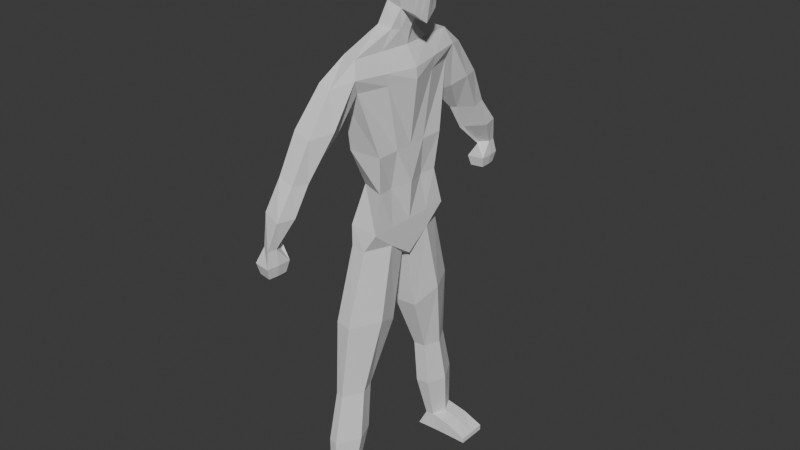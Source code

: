 # Source: body.blend  (saved by Blender 4.0.36; exported with 4.5.12 LTS)
import bpy
from mathutils import Matrix  # noqa: F401  (used for matrix-valued properties, if any)

bpy.ops.wm.read_factory_settings(use_empty=True)
scene = bpy.context.scene
scene.name = 'Scene'

# ---- collections
col_collection = bpy.data.collections.new('Collection'); scene.collection.children.link(col_collection)

# ---- world
world_world = bpy.data.worlds.new('World'); scene.world = world_world
world_world.use_nodes = True; world_world.node_tree.nodes.clear()
_N = world_world.node_tree.nodes; _L = world_world.node_tree.links
n0 = _N.new('ShaderNodeOutputWorld'); n0.name = 'World Output'; n0.location = (300, 300)
n1 = _N.new('ShaderNodeBackground'); n1.name = 'Background'; n1.location = (10, 300)
n1.inputs[0].default_value = (0.05088, 0.05088, 0.05088, 1.0)
_L.new(n1.outputs[0], n0.inputs[0])
n0.is_active_output = True
world_world.color = (0.05088, 0.05088, 0.05088)
world_world.use_sun_shadow = False
world_world.sun_shadow_jitter_overblur = 0.0

# ---- meshes
me_cube_002 = bpy.data.meshes.new('Cube.002')
me_cube_002.from_pydata([(-0.4678, 0.3397, 14.55), (-0.4678, 0.4205, 15.89), (0.4678, 0.4205, 14.36), (0.4678, 0.4205, 15.89), (-0.5262, 0.0001639, 14.47), (-0.5262, 0.0001639, 15.97), (-0.5262, 0.473, 15.22), (1.976e-05, 0.3626, 14.42), (1.976e-05, 0.473, 15.97), (0.5263, 0.473, 15.21), (0.5263, 0.0001639, 14.05), (0.5263, 0.0001639, 15.97), (1.976e-05, 0.0001639, 16.22), (0.1421, 0.0001639, 14.13), (0.7017, 0.0001639, 15.18), (0.002498, 0.5756, 15.23), (-0.7017, 0.0001639, 15.22), (-0.2913, 1.786, 13.39), (-0.7808, 1.64, 13.39), (-1.026, 0.0001639, 13.39), (-0.1051, 0.0001639, 13.39), (-0.6073, 0.5424, 13.95), (-0.7883, 0.0001639, 13.92), (-0.008277, 0.0001639, 13.8), (-0.1606, 0.5777, 13.9), (-0.32, 1.526, 7.916), (-0.8394, 1.421, 7.916), (-1.135, 0.0001639, 7.916), (-0.002199, 0.0001639, 7.916), (-1.024, 1.64, 13.1), (-1.362, 0.0001639, 13.1), (0.2106, 0.0001639, 12.83), (-0.133, 1.973, 12.92), (-0.8113, 1.64, 12.15), (0.2361, 0.0001639, 12.52), (-1.434, 0.0001639, 12.79), (-0.236, 1.786, 12.52), (-0.9766, 1.272, 10.64), (0.01578, 0.0001639, 10.65), (-1.076, 0.0001639, 10.64), (0.01578, 1.249, 10.65), (-0.9766, 1.272, 8.444), (-0.007869, 0.0001639, 8.444), (-1.076, 0.0001639, 8.444), (-0.007869, 1.419, 8.444), (-0.4098, 2.591, 12.79), (-0.7998, 2.535, 12.89), (-0.7088, 2.988, 10.65), (-0.3886, 3.462, 10.61), (-1.073, 3.363, 10.65), (-0.8608, 2.869, 10.65), (-0.503, 3.928, 10.65), (-0.9999, 3.85, 10.76), (-0.8455, 4.191, 9.141), (-0.5771, 4.484, 9.141), (-0.9532, 4.414, 9.141), (-0.741, 4.12, 9.141), (-0.6144, 4.75, 9.141), (-0.9149, 4.573, 9.141), (-0.514, 4.113, 8.704), (-0.514, 4.498, 8.704), (-1.008, 4.405, 8.704), (-1.008, 4.02, 8.704), (-0.563, 4.847, 8.704), (-1.057, 4.754, 8.704), (-0.5771, 4.191, 8.383), (-0.5771, 4.484, 8.383), (-0.9532, 4.414, 8.383), (-0.9532, 4.12, 8.383), (-0.6144, 4.75, 8.383), (-0.9905, 4.679, 8.383), (-0.497, 0.2103, 15.93), (0.497, 0.2103, 14.2), (-0.497, 0.1699, 14.51), (0.497, 0.2103, 15.93), (1.976e-05, 0.2366, 16.09), (0.07107, 0.1814, 14.27), (0.614, 0.2366, 15.19), (-0.614, 0.2366, 15.22), (-0.9032, 0.8199, 13.39), (-0.1982, 0.8931, 13.39), (-0.08444, 0.289, 13.85), (-0.6978, 0.2713, 13.93), (-1.099, 0.7104, 7.916), (-0.002199, 0.7632, 7.916), (0.03877, 0.9866, 12.88), (-1.193, 0.8199, 13.1), (0.01279, 0.8931, 12.52), (-1.123, 0.8199, 12.47), (0.01578, 0.5394, 10.65), (-1.027, 0.6362, 10.64), (-0.007869, 0.7094, 8.444), (-1.027, 0.6362, 8.444), (-0.811, 0.05986, 7.381), (-1.135, 0.0001639, 7.381), (-0.1836, 0.1126, 7.381), (-0.002199, 0.0001639, 7.381), (-0.5423, 2.323, 3.495), (-0.8088, 2.242, 3.495), (-1.06, 1.701, 3.495), (-0.7719, 1.206, 3.495), (-0.2245, 1.741, 3.495), (-0.4059, 1.246, 3.495), (-0.5294, 2.71, 0.5928), (-0.7469, 2.642, 0.5928), (-0.9938, 2.186, 0.5928), (-0.7056, 1.768, 0.5928), (-0.2893, 2.22, 0.5928), (-0.4707, 1.802, 0.5928), (-0.2893, 2.71, 0.04169), (-0.9707, 2.642, 0.04169), (-0.9938, 2.186, 0.04169), (-0.9938, 1.768, 0.04169), (-0.2893, 2.22, 0.04169), (-0.2893, 1.802, 0.04169), (0.7492, 2.71, 0.2134), (0.7492, 2.22, 0.2134), (0.7492, 1.802, 0.2134), (0.7492, 2.71, 0.04169), (0.7492, 2.22, 0.04169), (0.7492, 1.802, 0.04169), (0.2299, 1.802, 0.04169), (0.1392, 1.802, 0.4682), (0.1099, 2.71, 0.4682), (0.2299, 2.71, 0.04169), (0.2299, 2.22, 0.04169), (0.2299, 2.22, 0.4682), (-0.9352, 0.0001639, 9.54), (-0.06606, 1.139, 9.546), (-0.8603, 0.8313, 9.54), (0.05929, 0.0001639, 9.546), (-0.8977, 0.6362, 9.54), (-0.1249, 0.6244, 9.546), (-0.1494, 1.98, 2.044), (-0.5089, 2.671, 2.044), (-1.142, 1.933, 2.044), (-0.7704, 1.344, 2.044), (-0.3832, 1.392, 2.044), (-0.8208, 2.575, 2.044), (0.05027, 1.252, 5.736), (-0.3769, 2.155, 5.736), (-0.9049, 2.03, 5.736), (-0.8611, 0.419, 5.377), (-0.1935, 0.4814, 5.377), (-1.248, 1.189, 5.736), (-0.1718, 2.717, 11.78), (-0.4108, 3.379, 11.72), (-0.9525, 3.297, 11.85), (-0.8746, 2.152, 11.33), (-0.4303, 2.313, 11.56), (-1.134, 2.453, 11.91), (-1.12, 3.876, 9.89), (-0.8164, 3.313, 9.89), (-0.7824, 3.448, 9.89), (-0.3609, 3.998, 9.865), (-1.041, 4.339, 9.971), (-0.4696, 4.521, 9.89), (-0.4678, -0.3394, 14.55), (-0.4678, -0.4201, 15.89), (0.4678, -0.4201, 14.36), (0.4678, -0.4201, 15.89), (-0.5262, -0.4727, 15.22), (1.976e-05, -0.3622, 14.42), (1.976e-05, -0.4727, 15.97), (0.5263, -0.4727, 15.21), (0.002498, -0.5753, 15.23), (-0.2913, -1.786, 13.39), (-0.7808, -1.639, 13.39), (-0.6073, -0.5421, 13.95), (-0.1606, -0.5774, 13.9), (-0.32, -1.526, 7.916), (-0.8394, -1.42, 7.916), (-1.024, -1.639, 13.1), (-0.133, -1.973, 12.92), (-0.8113, -1.639, 12.15), (-0.236, -1.786, 12.52), (-0.9766, -1.272, 10.64), (0.01578, -1.248, 10.65), (-0.9766, -1.272, 8.444), (-0.007869, -1.418, 8.444), (-0.4098, -2.59, 12.79), (-0.7998, -2.534, 12.89), (-0.7088, -2.988, 10.65), (-0.3886, -3.462, 10.61), (-1.073, -3.362, 10.65), (-0.8608, -2.869, 10.65), (-0.503, -3.927, 10.65), (-0.9999, -3.849, 10.76), (-0.8455, -4.191, 9.141), (-0.5771, -4.484, 9.141), (-0.9532, -4.413, 9.141), (-0.741, -4.12, 9.141), (-0.6144, -4.749, 9.141), (-0.9149, -4.572, 9.141), (-0.514, -4.112, 8.704), (-0.514, -4.498, 8.704), (-1.008, -4.405, 8.704), (-1.008, -4.02, 8.704), (-0.563, -4.847, 8.704), (-1.057, -4.754, 8.704), (-0.5771, -4.191, 8.383), (-0.5771, -4.484, 8.383), (-0.9532, -4.413, 8.383), (-0.9532, -4.12, 8.383), (-0.6144, -4.749, 8.383), (-0.9905, -4.679, 8.383), (-0.497, -0.21, 15.93), (0.497, -0.21, 14.2), (-0.497, -0.1696, 14.51), (0.497, -0.21, 15.93), (1.976e-05, -0.2363, 16.09), (0.07107, -0.181, 14.27), (0.614, -0.2363, 15.19), (-0.614, -0.2363, 15.22), (-0.9032, -0.8195, 13.39), (-0.1982, -0.8928, 13.39), (-0.08444, -0.2886, 13.85), (-0.6978, -0.271, 13.93), (-1.099, -0.7101, 7.916), (-0.002199, -0.7629, 7.916), (0.03877, -0.9863, 12.88), (-1.193, -0.8195, 13.1), (0.01279, -0.8928, 12.52), (-1.123, -0.8195, 12.47), (0.01578, -0.5391, 10.65), (-1.027, -0.6359, 10.64), (-0.007869, -0.7091, 8.444), (-1.027, -0.6359, 8.444), (-0.811, -0.05954, 7.381), (-0.1836, -0.1123, 7.381), (-0.5423, -2.322, 3.495), (-0.8088, -2.242, 3.495), (-1.06, -1.701, 3.495), (-0.7719, -1.205, 3.495), (-0.2245, -1.741, 3.495), (-0.4059, -1.246, 3.495), (-0.5294, -2.71, 0.5928), (-0.7469, -2.642, 0.5928), (-0.9938, -2.186, 0.5928), (-0.7056, -1.768, 0.5928), (-0.2893, -2.22, 0.5928), (-0.4707, -1.802, 0.5928), (-0.2893, -2.71, 0.04169), (-0.9707, -2.642, 0.04169), (-0.9938, -2.186, 0.04169), (-0.9938, -1.768, 0.04169), (-0.2893, -2.22, 0.04169), (-0.2893, -1.802, 0.04169), (0.7492, -2.71, 0.2134), (0.7492, -2.22, 0.2134), (0.7492, -1.802, 0.2134), (0.7492, -2.71, 0.04169), (0.7492, -2.22, 0.04169), (0.7492, -1.802, 0.04169), (0.2299, -1.802, 0.04169), (0.1392, -1.802, 0.4682), (0.1099, -2.71, 0.4682), (0.2299, -2.71, 0.04169), (0.2299, -2.22, 0.04169), (0.2299, -2.22, 0.4682), (-0.06606, -1.139, 9.546), (-0.8603, -0.831, 9.54), (-0.8977, -0.6359, 9.54), (-0.1249, -0.6241, 9.546), (-0.1494, -1.98, 2.044), (-0.5089, -2.67, 2.044), (-1.142, -1.932, 2.044), (-0.7704, -1.344, 2.044), (-0.3832, -1.391, 2.044), (-0.8208, -2.575, 2.044), (0.05027, -1.251, 5.736), (-0.3769, -2.155, 5.736), (-0.9049, -2.03, 5.736), (-0.8611, -0.4187, 5.377), (-0.1935, -0.4811, 5.377), (-1.248, -1.189, 5.736), (-0.1718, -2.717, 11.78), (-0.4108, -3.379, 11.72), (-0.9525, -3.297, 11.85), (-0.8746, -2.151, 11.33), (-0.4303, -2.313, 11.56), (-1.134, -2.453, 11.91), (-1.12, -3.876, 9.89), (-0.8164, -3.313, 9.89), (-0.7824, -3.448, 9.89), (-0.3609, -3.998, 9.865), (-1.041, -4.338, 9.971), (-0.4696, -4.521, 9.89)], [], [(78, 71, 1, 6), (15, 8, 3, 9), (74, 75, 12, 11), (75, 71, 5, 12), (82, 21, 18, 79), (76, 72, 10, 13), (72, 77, 14, 10), (77, 74, 11, 14), (7, 15, 9, 2), (0, 6, 15, 7), (6, 1, 8, 15), (73, 78, 6, 0), (92, 41, 26, 83), (81, 23, 20, 80), (21, 24, 17, 18), (0, 7, 24, 21), (76, 13, 23, 81), (73, 0, 21, 82), (27, 83, 93, 94), (91, 42, 28, 84), (41, 44, 25, 26), (147, 146, 51, 52), (80, 20, 31, 85), (79, 18, 29, 86), (146, 145, 48, 51), (85, 31, 34, 87), (86, 29, 33, 88), (33, 36, 40, 37), (87, 34, 38, 89), (88, 33, 37, 90), (129, 128, 44, 41), (132, 130, 42, 91), (131, 129, 41, 92), (18, 17, 45, 46), (29, 18, 46), (17, 32, 45), (154, 153, 53, 54), (152, 151, 55, 56), (149, 148, 50, 47), (150, 147, 52, 49), (148, 150, 49, 50), (145, 149, 47, 48), (58, 57, 63, 64), (57, 54, 60, 63), (151, 155, 58, 55), (153, 152, 56, 53), (156, 154, 54, 57), (155, 156, 57, 58), (61, 64, 70, 67), (60, 59, 65, 66), (56, 55, 61, 62), (54, 53, 59, 60), (55, 58, 64, 61), (53, 56, 62, 59), (66, 67, 70, 69), (67, 66, 65, 68), (59, 62, 68, 65), (63, 60, 66, 69), (64, 63, 69, 70), (62, 61, 67, 68), (127, 131, 92, 43), (128, 132, 91, 44), (35, 88, 90, 39), (36, 87, 89, 40), (30, 86, 88, 35), (32, 85, 87, 36), (19, 79, 86, 30), (17, 80, 85, 32), (44, 91, 84, 25), (141, 140, 97, 98), (4, 73, 82, 22), (7, 76, 81, 24), (24, 81, 80, 17), (43, 92, 83, 27), (4, 16, 78, 73), (9, 3, 74, 77), (2, 9, 77, 72), (7, 2, 72, 76), (22, 82, 79, 19), (8, 1, 71, 75), (3, 8, 75, 74), (16, 5, 71, 78), (93, 95, 96, 94), (84, 28, 96, 95), (140, 139, 101, 97), (136, 135, 105, 106), (134, 133, 107, 103), (143, 142, 100, 102), (142, 144, 99, 100), (144, 141, 98, 99), (139, 143, 102, 101), (104, 103, 109, 110), (105, 104, 110, 111), (133, 137, 108, 107), (135, 138, 104, 105), (138, 134, 103, 104), (137, 136, 106, 108), (110, 109, 113, 111), (111, 113, 114, 112), (108, 106, 112, 114), (124, 123, 115, 118), (106, 105, 111, 112), (122, 121, 120, 117), (115, 116, 119, 118), (116, 117, 120, 119), (121, 125, 119, 120), (123, 126, 116, 115), (126, 122, 117, 116), (125, 124, 118, 119), (113, 109, 124, 125), (107, 108, 122, 126), (103, 107, 126, 123), (114, 113, 125, 121), (108, 114, 121, 122), (109, 103, 123, 124), (40, 89, 132, 128), (39, 90, 131, 127), (90, 37, 129, 131), (89, 38, 130, 132), (37, 40, 128, 129), (102, 100, 136, 137), (98, 97, 134, 138), (99, 98, 138, 135), (101, 102, 137, 133), (97, 101, 133, 134), (100, 99, 135, 136), (84, 95, 143, 139), (83, 26, 141, 144), (93, 83, 144, 142), (95, 93, 142, 143), (25, 84, 139, 140), (26, 25, 140, 141), (32, 36, 149, 145), (33, 29, 150, 148), (29, 46, 147, 150), (36, 33, 148, 149), (45, 32, 145, 146), (46, 45, 146, 147), (52, 51, 156, 155), (51, 48, 154, 156), (47, 50, 152, 153), (49, 52, 155, 151), (50, 49, 151, 152), (48, 47, 153, 154), (213, 161, 158, 206), (165, 164, 160, 163), (209, 11, 12, 210), (210, 12, 5, 206), (217, 214, 167, 168), (211, 13, 10, 207), (207, 10, 14, 212), (212, 14, 11, 209), (162, 159, 164, 165), (157, 162, 165, 161), (161, 165, 163, 158), (208, 157, 161, 213), (227, 218, 171, 178), (216, 215, 20, 23), (168, 167, 166, 169), (157, 168, 169, 162), (211, 216, 23, 13), (208, 217, 168, 157), (27, 94, 228, 218), (226, 219, 28, 42), (178, 171, 170, 179), (278, 187, 186, 277), (215, 220, 31, 20), (214, 221, 172, 167), (277, 186, 183, 276), (220, 222, 34, 31), (221, 223, 174, 172), (174, 176, 177, 175), (222, 224, 38, 34), (223, 225, 176, 174), (261, 178, 179, 260), (263, 226, 42, 130), (262, 227, 178, 261), (167, 181, 180, 166), (172, 181, 167), (166, 180, 173), (285, 189, 188, 284), (283, 191, 190, 282), (280, 182, 185, 279), (281, 184, 187, 278), (279, 185, 184, 281), (276, 183, 182, 280), (193, 199, 198, 192), (192, 198, 195, 189), (282, 190, 193, 286), (284, 188, 191, 283), (287, 192, 189, 285), (286, 193, 192, 287), (196, 202, 205, 199), (195, 201, 200, 194), (191, 197, 196, 190), (189, 195, 194, 188), (190, 196, 199, 193), (188, 194, 197, 191), (201, 204, 205, 202), (202, 203, 200, 201), (194, 200, 203, 197), (198, 204, 201, 195), (199, 205, 204, 198), (197, 203, 202, 196), (127, 43, 227, 262), (260, 179, 226, 263), (35, 39, 225, 223), (175, 177, 224, 222), (30, 35, 223, 221), (173, 175, 222, 220), (19, 30, 221, 214), (166, 173, 220, 215), (179, 170, 219, 226), (272, 231, 230, 271), (4, 22, 217, 208), (162, 169, 216, 211), (169, 166, 215, 216), (43, 27, 218, 227), (4, 208, 213, 16), (164, 212, 209, 160), (159, 207, 212, 164), (162, 211, 207, 159), (22, 19, 214, 217), (163, 210, 206, 158), (160, 209, 210, 163), (16, 213, 206, 5), (228, 94, 96, 229), (219, 229, 96, 28), (271, 230, 234, 270), (267, 239, 238, 266), (265, 236, 240, 264), (274, 235, 233, 273), (273, 233, 232, 275), (275, 232, 231, 272), (270, 234, 235, 274), (237, 243, 242, 236), (238, 244, 243, 237), (264, 240, 241, 268), (266, 238, 237, 269), (269, 237, 236, 265), (268, 241, 239, 267), (243, 244, 246, 242), (244, 245, 247, 246), (241, 247, 245, 239), (257, 251, 248, 256), (239, 245, 244, 238), (255, 250, 253, 254), (248, 251, 252, 249), (249, 252, 253, 250), (254, 253, 252, 258), (256, 248, 249, 259), (259, 249, 250, 255), (258, 252, 251, 257), (246, 258, 257, 242), (240, 259, 255, 241), (236, 256, 259, 240), (247, 254, 258, 246), (241, 255, 254, 247), (242, 257, 256, 236), (177, 260, 263, 224), (39, 127, 262, 225), (225, 262, 261, 176), (224, 263, 130, 38), (176, 261, 260, 177), (235, 268, 267, 233), (231, 269, 265, 230), (232, 266, 269, 231), (234, 264, 268, 235), (230, 265, 264, 234), (233, 267, 266, 232), (219, 270, 274, 229), (218, 275, 272, 171), (228, 273, 275, 218), (229, 274, 273, 228), (170, 271, 270, 219), (171, 272, 271, 170), (173, 276, 280, 175), (174, 279, 281, 172), (172, 281, 278, 181), (175, 280, 279, 174), (180, 277, 276, 173), (181, 278, 277, 180), (187, 286, 287, 186), (186, 287, 285, 183), (182, 284, 283, 185), (184, 282, 286, 187), (185, 283, 282, 184), (183, 285, 284, 182)])
_uv = me_cube_002.uv_layers.new(name='UVMap')
_uv.uv.foreach_set('vector', [0.5, 0.1875, 0.625, 0.1875, 0.625, 0.25, 0.5, 0.25, 0.5, 0.375, 0.625, 0.375, 0.625, 0.5, 0.5, 0.5, 0.625, 0.5625, 0.75, 0.5625, 0.75, 0.625, 0.625, 0.625, 0.75, 0.5625, 0.875, 0.5625, 0.875, 0.625, 0.75, 0.625, 0.375, 0.1875, 0.375, 0.25, 0.375, 0.25, 0.375, 0.1875, 0.25, 0.5625, 0.375, 0.5625, 0.375, 0.625, 0.25, 0.625, 0.375, 0.5625, 0.5, 0.5625, 0.5, 0.625, 0.375, 0.625, 0.5, 0.5625, 0.625, 0.5625, 0.625, 0.625, 0.5, 0.625, 0.375, 0.375, 0.5, 0.375, 0.5, 0.5, 0.375, 0.5, 0.375, 0.25, 0.5, 0.25, 0.5, 0.375, 0.375, 0.375, 0.5, 0.25, 0.625, 0.25, 0.625, 0.375, 0.5, 0.375, 0.375, 0.1875, 0.5, 0.1875, 0.5, 0.25, 0.375, 0.25, 0.375, 0.1875, 0.375, 0.25, 0.375, 0.25, 0.375, 0.1875, 0.25, 0.5625, 0.25, 0.625, 0.25, 0.625, 0.25, 0.5625, 0.375, 0.25, 0.375, 0.375, 0.375, 0.375, 0.375, 0.25, 0.375, 0.25, 0.375, 0.375, 0.375, 0.375, 0.375, 0.25, 0.25, 0.5625, 0.25, 0.625, 0.25, 0.625, 0.25, 0.5625, 0.375, 0.1875, 0.375, 0.25, 0.375, 0.25, 0.375, 0.1875, 0.375, 0.125, 0.375, 0.1875, 0.375, 0.1875, 0.375, 0.125, 0.25, 0.5625, 0.25, 0.625, 0.25, 0.625, 0.25, 0.5625, 0.375, 0.25, 0.375, 0.375, 0.375, 0.375, 0.375, 0.25, 0.375, 0.25, 0.375, 0.375, 0.375, 0.375, 0.375, 0.25, 0.25, 0.5625, 0.25, 0.625, 0.25, 0.625, 0.25, 0.5625, 0.375, 0.1875, 0.375, 0.25, 0.375, 0.25, 0.375, 0.1875, 0.25, 0.5, 0.25, 0.5, 0.25, 0.5, 0.25, 0.5, 0.25, 0.5625, 0.25, 0.625, 0.25, 0.625, 0.25, 0.5625, 0.375, 0.1875, 0.375, 0.25, 0.375, 0.25, 0.375, 0.1875, 0.375, 0.25, 0.375, 0.375, 0.375, 0.375, 0.375, 0.25, 0.25, 0.5625, 0.25, 0.625, 0.25, 0.625, 0.25, 0.5625, 0.375, 0.1875, 0.375, 0.25, 0.375, 0.25, 0.375, 0.1875, 0.375, 0.25, 0.375, 0.375, 0.375, 0.375, 0.375, 0.25, 0.25, 0.5625, 0.25, 0.625, 0.25, 0.625, 0.25, 0.5625, 0.375, 0.1875, 0.375, 0.25, 0.375, 0.25, 0.375, 0.1875, 0.375, 0.25, 0.375, 0.375, 0.375, 0.375, 0.375, 0.25, 0.375, 0.25, 0.375, 0.25, 0.375, 0.25, 0.25, 0.5, 0.25, 0.5, 0.25, 0.5, 0.25, 0.5, 0.25, 0.5, 0.25, 0.5, 0.25, 0.5, 0.375, 0.25, 0.375, 0.25, 0.375, 0.25, 0.375, 0.25, 0.375, 0.375, 0.375, 0.25, 0.375, 0.25, 0.375, 0.375, 0.375, 0.25, 0.375, 0.25, 0.375, 0.25, 0.375, 0.25, 0.375, 0.25, 0.375, 0.25, 0.375, 0.25, 0.375, 0.25, 0.25, 0.5, 0.25, 0.5, 0.25, 0.5, 0.25, 0.5, 0.375, 0.25, 0.375, 0.375, 0.375, 0.375, 0.375, 0.25, 0.25, 0.5, 0.25, 0.5, 0.25, 0.5, 0.25, 0.5, 0.375, 0.25, 0.375, 0.25, 0.375, 0.25, 0.375, 0.25, 0.375, 0.375, 0.375, 0.25, 0.375, 0.25, 0.375, 0.375, 0.25, 0.5, 0.25, 0.5, 0.25, 0.5, 0.25, 0.5, 0.375, 0.25, 0.375, 0.375, 0.375, 0.375, 0.375, 0.25, 0.375, 0.25, 0.375, 0.25, 0.375, 0.25, 0.375, 0.25, 0.25, 0.5, 0.25, 0.5, 0.25, 0.5, 0.25, 0.5, 0.375, 0.25, 0.375, 0.25, 0.375, 0.25, 0.375, 0.25, 0.25, 0.5, 0.25, 0.5, 0.25, 0.5, 0.25, 0.5, 0.375, 0.25, 0.375, 0.25, 0.375, 0.25, 0.375, 0.25, 0.375, 0.375, 0.375, 0.25, 0.375, 0.25, 0.375, 0.375, 0.375, 0.375, 0.375, 0.25, 0.375, 0.25, 0.375, 0.375, 0.375, 0.25, 0.375, 0.375, 0.375, 0.375, 0.375, 0.25, 0.375, 0.375, 0.375, 0.25, 0.375, 0.25, 0.375, 0.375, 0.25, 0.5, 0.25, 0.5, 0.25, 0.5, 0.25, 0.5, 0.375, 0.25, 0.375, 0.375, 0.375, 0.375, 0.375, 0.25, 0.375, 0.25, 0.375, 0.25, 0.375, 0.25, 0.375, 0.25, 0.375, 0.125, 0.375, 0.1875, 0.375, 0.1875, 0.375, 0.125, 0.25, 0.5, 0.25, 0.5625, 0.25, 0.5625, 0.25, 0.5, 0.375, 0.125, 0.375, 0.1875, 0.375, 0.1875, 0.375, 0.125, 0.25, 0.5, 0.25, 0.5625, 0.25, 0.5625, 0.25, 0.5, 0.375, 0.125, 0.375, 0.1875, 0.375, 0.1875, 0.375, 0.125, 0.25, 0.5, 0.25, 0.5625, 0.25, 0.5625, 0.25, 0.5, 0.375, 0.125, 0.375, 0.1875, 0.375, 0.1875, 0.375, 0.125, 0.25, 0.5, 0.25, 0.5625, 0.25, 0.5625, 0.25, 0.5, 0.25, 0.5, 0.25, 0.5625, 0.25, 0.5625, 0.25, 0.5, 0.375, 0.25, 0.375, 0.375, 0.375, 0.375, 0.375, 0.25, 0.375, 0.125, 0.375, 0.1875, 0.375, 0.1875, 0.375, 0.125, 0.25, 0.5, 0.25, 0.5625, 0.25, 0.5625, 0.25, 0.5, 0.25, 0.5, 0.25, 0.5625, 0.25, 0.5625, 0.25, 0.5, 0.375, 0.125, 0.375, 0.1875, 0.375, 0.1875, 0.375, 0.125, 0.375, 0.125, 0.5, 0.125, 0.5, 0.1875, 0.375, 0.1875, 0.5, 0.5, 0.625, 0.5, 0.625, 0.5625, 0.5, 0.5625, 0.375, 0.5, 0.5, 0.5, 0.5, 0.5625, 0.375, 0.5625, 0.25, 0.5, 0.375, 0.5, 0.375, 0.5625, 0.25, 0.5625, 0.375, 0.125, 0.375, 0.1875, 0.375, 0.1875, 0.375, 0.125, 0.75, 0.5, 0.875, 0.5, 0.875, 0.5625, 0.75, 0.5625, 0.625, 0.5, 0.75, 0.5, 0.75, 0.5625, 0.625, 0.5625, 0.5, 0.125, 0.625, 0.125, 0.625, 0.1875, 0.5, 0.1875, 0.125, 0.5625, 0.25, 0.5625, 0.25, 0.625, 0.125, 0.625, 0.25, 0.5625, 0.25, 0.625, 0.25, 0.625, 0.25, 0.5625, 0.25, 0.5, 0.25, 0.5625, 0.25, 0.5625, 0.25, 0.5, 0.375, 0.1875, 0.375, 0.1875, 0.375, 0.1875, 0.375, 0.1875, 0.25, 0.5, 0.25, 0.5625, 0.25, 0.5625, 0.25, 0.5, 0.25, 0.5625, 0.125, 0.5625, 0.125, 0.5625, 0.25, 0.5625, 0.375, 0.1875, 0.375, 0.1875, 0.375, 0.1875, 0.375, 0.1875, 0.375, 0.1875, 0.375, 0.25, 0.375, 0.25, 0.375, 0.1875, 0.25, 0.5625, 0.25, 0.5625, 0.25, 0.5625, 0.25, 0.5625, 0.375, 0.25, 0.375, 0.375, 0.375, 0.375, 0.375, 0.25, 0.375, 0.1875, 0.375, 0.25, 0.375, 0.25, 0.375, 0.1875, 0.25, 0.5625, 0.25, 0.5625, 0.25, 0.5625, 0.25, 0.5625, 0.375, 0.1875, 0.375, 0.25, 0.375, 0.25, 0.375, 0.1875, 0.375, 0.25, 0.375, 0.375, 0.375, 0.375, 0.375, 0.25, 0.25, 0.5625, 0.125, 0.5625, 0.125, 0.5625, 0.25, 0.5625, 0.125, 0.5, 0.25, 0.5, 0.25, 0.5625, 0.125, 0.5625, 0.125, 0.5625, 0.25, 0.5625, 0.25, 0.5625, 0.125, 0.5625, 0.25, 0.5625, 0.125, 0.5625, 0.125, 0.5625, 0.25, 0.5625, 0.375, 0.375, 0.375, 0.375, 0.375, 0.375, 0.375, 0.375, 0.375, 0.1875, 0.375, 0.1875, 0.375, 0.1875, 0.375, 0.1875, 0.25, 0.5625, 0.25, 0.5625, 0.25, 0.5625, 0.25, 0.5625, 0.25, 0.5, 0.25, 0.5625, 0.25, 0.5625, 0.25, 0.5, 0.25, 0.5625, 0.25, 0.5625, 0.25, 0.5625, 0.25, 0.5625, 0.25, 0.5625, 0.25, 0.5625, 0.25, 0.5625, 0.25, 0.5625, 0.25, 0.5, 0.25, 0.5625, 0.25, 0.5625, 0.25, 0.5, 0.25, 0.5625, 0.25, 0.5625, 0.25, 0.5625, 0.25, 0.5625, 0.25, 0.5625, 0.25, 0.5, 0.25, 0.5, 0.25, 0.5625, 0.25, 0.5625, 0.25, 0.5, 0.25, 0.5, 0.25, 0.5625, 0.25, 0.5625, 0.25, 0.5625, 0.25, 0.5625, 0.25, 0.5625, 0.25, 0.5, 0.25, 0.5625, 0.25, 0.5625, 0.25, 0.5, 0.25, 0.5625, 0.25, 0.5625, 0.25, 0.5625, 0.25, 0.5625, 0.25, 0.5625, 0.25, 0.5625, 0.25, 0.5625, 0.25, 0.5625, 0.375, 0.375, 0.375, 0.375, 0.375, 0.375, 0.375, 0.375, 0.25, 0.5, 0.25, 0.5625, 0.25, 0.5625, 0.25, 0.5, 0.375, 0.125, 0.375, 0.1875, 0.375, 0.1875, 0.375, 0.125, 0.375, 0.1875, 0.375, 0.25, 0.375, 0.25, 0.375, 0.1875, 0.25, 0.5625, 0.25, 0.625, 0.25, 0.625, 0.25, 0.5625, 0.375, 0.25, 0.375, 0.375, 0.375, 0.375, 0.375, 0.25, 0.25, 0.5625, 0.125, 0.5625, 0.125, 0.5625, 0.25, 0.5625, 0.375, 0.25, 0.375, 0.375, 0.375, 0.375, 0.375, 0.25, 0.375, 0.1875, 0.375, 0.25, 0.375, 0.25, 0.375, 0.1875, 0.25, 0.5625, 0.25, 0.5625, 0.25, 0.5625, 0.25, 0.5625, 0.25, 0.5, 0.25, 0.5625, 0.25, 0.5625, 0.25, 0.5, 0.375, 0.1875, 0.375, 0.1875, 0.375, 0.1875, 0.375, 0.1875, 0.25, 0.5625, 0.25, 0.5625, 0.25, 0.5625, 0.25, 0.5625, 0.375, 0.1875, 0.375, 0.25, 0.375, 0.25, 0.375, 0.1875, 0.375, 0.1875, 0.375, 0.1875, 0.375, 0.1875, 0.375, 0.1875, 0.25, 0.5625, 0.125, 0.5625, 0.125, 0.5625, 0.25, 0.5625, 0.25, 0.5, 0.25, 0.5625, 0.25, 0.5625, 0.25, 0.5, 0.375, 0.25, 0.375, 0.375, 0.375, 0.375, 0.375, 0.25, 0.25, 0.5, 0.25, 0.5, 0.25, 0.5, 0.25, 0.5, 0.375, 0.25, 0.375, 0.25, 0.375, 0.25, 0.375, 0.25, 0.375, 0.25, 0.375, 0.25, 0.375, 0.25, 0.375, 0.25, 0.375, 0.375, 0.375, 0.25, 0.375, 0.25, 0.375, 0.375, 0.25, 0.5, 0.25, 0.5, 0.25, 0.5, 0.25, 0.5, 0.375, 0.25, 0.375, 0.375, 0.375, 0.375, 0.375, 0.25, 0.375, 0.25, 0.375, 0.375, 0.375, 0.375, 0.375, 0.25, 0.25, 0.5, 0.25, 0.5, 0.25, 0.5, 0.25, 0.5, 0.375, 0.375, 0.375, 0.25, 0.375, 0.25, 0.375, 0.375, 0.375, 0.25, 0.375, 0.25, 0.375, 0.25, 0.375, 0.25, 0.375, 0.25, 0.375, 0.25, 0.375, 0.25, 0.375, 0.25, 0.25, 0.5, 0.25, 0.5, 0.25, 0.5, 0.25, 0.5, 0.5, 0.1875, 0.5, 0.25, 0.625, 0.25, 0.625, 0.1875, 0.5, 0.375, 0.5, 0.5, 0.625, 0.5, 0.625, 0.375, 0.625, 0.5625, 0.625, 0.625, 0.75, 0.625, 0.75, 0.5625, 0.75, 0.5625, 0.75, 0.625, 0.875, 0.625, 0.875, 0.5625, 0.375, 0.1875, 0.375, 0.1875, 0.375, 0.25, 0.375, 0.25, 0.25, 0.5625, 0.25, 0.625, 0.375, 0.625, 0.375, 0.5625, 0.375, 0.5625, 0.375, 0.625, 0.5, 0.625, 0.5, 0.5625, 0.5, 0.5625, 0.5, 0.625, 0.625, 0.625, 0.625, 0.5625, 0.375, 0.375, 0.375, 0.5, 0.5, 0.5, 0.5, 0.375, 0.375, 0.25, 0.375, 0.375, 0.5, 0.375, 0.5, 0.25, 0.5, 0.25, 0.5, 0.375, 0.625, 0.375, 0.625, 0.25, 0.375, 0.1875, 0.375, 0.25, 0.5, 0.25, 0.5, 0.1875, 0.375, 0.1875, 0.375, 0.1875, 0.375, 0.25, 0.375, 0.25, 0.25, 0.5625, 0.25, 0.5625, 0.25, 0.625, 0.25, 0.625, 0.375, 0.25, 0.375, 0.25, 0.375, 0.375, 0.375, 0.375, 0.375, 0.25, 0.375, 0.25, 0.375, 0.375, 0.375, 0.375, 0.25, 0.5625, 0.25, 0.5625, 0.25, 0.625, 0.25, 0.625, 0.375, 0.1875, 0.375, 0.1875, 0.375, 0.25, 0.375, 0.25, 0.375, 0.125, 0.375, 0.125, 0.375, 0.1875, 0.375, 0.1875, 0.25, 0.5625, 0.25, 0.5625, 0.25, 0.625, 0.25, 0.625, 0.375, 0.25, 0.375, 0.25, 0.375, 0.375, 0.375, 0.375, 0.375, 0.25, 0.375, 0.25, 0.375, 0.375, 0.375, 0.375, 0.25, 0.5625, 0.25, 0.5625, 0.25, 0.625, 0.25, 0.625, 0.375, 0.1875, 0.375, 0.1875, 0.375, 0.25, 0.375, 0.25, 0.25, 0.5, 0.25, 0.5, 0.25, 0.5, 0.25, 0.5, 0.25, 0.5625, 0.25, 0.5625, 0.25, 0.625, 0.25, 0.625, 0.375, 0.1875, 0.375, 0.1875, 0.375, 0.25, 0.375, 0.25, 0.375, 0.25, 0.375, 0.25, 0.375, 0.375, 0.375, 0.375, 0.25, 0.5625, 0.25, 0.5625, 0.25, 0.625, 0.25, 0.625, 0.375, 0.1875, 0.375, 0.1875, 0.375, 0.25, 0.375, 0.25, 0.375, 0.25, 0.375, 0.25, 0.375, 0.375, 0.375, 0.375, 0.25, 0.5625, 0.25, 0.5625, 0.25, 0.625, 0.25, 0.625, 0.375, 0.1875, 0.375, 0.1875, 0.375, 0.25, 0.375, 0.25, 0.375, 0.25, 0.375, 0.25, 0.375, 0.375, 0.375, 0.375, 0.375, 0.25, 0.375, 0.25, 0.375, 0.25, 0.25, 0.5, 0.25, 0.5, 0.25, 0.5, 0.25, 0.5, 0.25, 0.5, 0.25, 0.5, 0.25, 0.5, 0.375, 0.25, 0.375, 0.25, 0.375, 0.25, 0.375, 0.25, 0.375, 0.375, 0.375, 0.375, 0.375, 0.25, 0.375, 0.25, 0.375, 0.25, 0.375, 0.25, 0.375, 0.25, 0.375, 0.25, 0.375, 0.25, 0.375, 0.25, 0.375, 0.25, 0.375, 0.25, 0.25, 0.5, 0.25, 0.5, 0.25, 0.5, 0.25, 0.5, 0.375, 0.25, 0.375, 0.25, 0.375, 0.375, 0.375, 0.375, 0.25, 0.5, 0.25, 0.5, 0.25, 0.5, 0.25, 0.5, 0.375, 0.25, 0.375, 0.25, 0.375, 0.25, 0.375, 0.25, 0.375, 0.375, 0.375, 0.375, 0.375, 0.25, 0.375, 0.25, 0.25, 0.5, 0.25, 0.5, 0.25, 0.5, 0.25, 0.5, 0.375, 0.25, 0.375, 0.25, 0.375, 0.375, 0.375, 0.375, 0.375, 0.25, 0.375, 0.25, 0.375, 0.25, 0.375, 0.25, 0.25, 0.5, 0.25, 0.5, 0.25, 0.5, 0.25, 0.5, 0.375, 0.25, 0.375, 0.25, 0.375, 0.25, 0.375, 0.25, 0.25, 0.5, 0.25, 0.5, 0.25, 0.5, 0.25, 0.5, 0.375, 0.25, 0.375, 0.25, 0.375, 0.25, 0.375, 0.25, 0.375, 0.375, 0.375, 0.375, 0.375, 0.25, 0.375, 0.25, 0.375, 0.375, 0.375, 0.375, 0.375, 0.25, 0.375, 0.25, 0.375, 0.25, 0.375, 0.25, 0.375, 0.375, 0.375, 0.375, 0.375, 0.375, 0.375, 0.375, 0.375, 0.25, 0.375, 0.25, 0.25, 0.5, 0.25, 0.5, 0.25, 0.5, 0.25, 0.5, 0.375, 0.25, 0.375, 0.25, 0.375, 0.375, 0.375, 0.375, 0.375, 0.25, 0.375, 0.25, 0.375, 0.25, 0.375, 0.25, 0.375, 0.125, 0.375, 0.125, 0.375, 0.1875, 0.375, 0.1875, 0.25, 0.5, 0.25, 0.5, 0.25, 0.5625, 0.25, 0.5625, 0.375, 0.125, 0.375, 0.125, 0.375, 0.1875, 0.375, 0.1875, 0.25, 0.5, 0.25, 0.5, 0.25, 0.5625, 0.25, 0.5625, 0.375, 0.125, 0.375, 0.125, 0.375, 0.1875, 0.375, 0.1875, 0.25, 0.5, 0.25, 0.5, 0.25, 0.5625, 0.25, 0.5625, 0.375, 0.125, 0.375, 0.125, 0.375, 0.1875, 0.375, 0.1875, 0.25, 0.5, 0.25, 0.5, 0.25, 0.5625, 0.25, 0.5625, 0.25, 0.5, 0.25, 0.5, 0.25, 0.5625, 0.25, 0.5625, 0.375, 0.25, 0.375, 0.25, 0.375, 0.375, 0.375, 0.375, 0.375, 0.125, 0.375, 0.125, 0.375, 0.1875, 0.375, 0.1875, 0.25, 0.5, 0.25, 0.5, 0.25, 0.5625, 0.25, 0.5625, 0.25, 0.5, 0.25, 0.5, 0.25, 0.5625, 0.25, 0.5625, 0.375, 0.125, 0.375, 0.125, 0.375, 0.1875, 0.375, 0.1875, 0.375, 0.125, 0.375, 0.1875, 0.5, 0.1875, 0.5, 0.125, 0.5, 0.5, 0.5, 0.5625, 0.625, 0.5625, 0.625, 0.5, 0.375, 0.5, 0.375, 0.5625, 0.5, 0.5625, 0.5, 0.5, 0.25, 0.5, 0.25, 0.5625, 0.375, 0.5625, 0.375, 0.5, 0.375, 0.125, 0.375, 0.125, 0.375, 0.1875, 0.375, 0.1875, 0.75, 0.5, 0.75, 0.5625, 0.875, 0.5625, 0.875, 0.5, 0.625, 0.5, 0.625, 0.5625, 0.75, 0.5625, 0.75, 0.5, 0.5, 0.125, 0.5, 0.1875, 0.625, 0.1875, 0.625, 0.125, 0.125, 0.5625, 0.125, 0.625, 0.25, 0.625, 0.25, 0.5625, 0.25, 0.5625, 0.25, 0.5625, 0.25, 0.625, 0.25, 0.625, 0.25, 0.5, 0.25, 0.5, 0.25, 0.5625, 0.25, 0.5625, 0.375, 0.1875, 0.375, 0.1875, 0.375, 0.1875, 0.375, 0.1875, 0.25, 0.5, 0.25, 0.5, 0.25, 0.5625, 0.25, 0.5625, 0.25, 0.5625, 0.25, 0.5625, 0.125, 0.5625, 0.125, 0.5625, 0.375, 0.1875, 0.375, 0.1875, 0.375, 0.1875, 0.375, 0.1875, 0.375, 0.1875, 0.375, 0.1875, 0.375, 0.25, 0.375, 0.25, 0.25, 0.5625, 0.25, 0.5625, 0.25, 0.5625, 0.25, 0.5625, 0.375, 0.25, 0.375, 0.25, 0.375, 0.375, 0.375, 0.375, 0.375, 0.1875, 0.375, 0.1875, 0.375, 0.25, 0.375, 0.25, 0.25, 0.5625, 0.25, 0.5625, 0.25, 0.5625, 0.25, 0.5625, 0.375, 0.1875, 0.375, 0.1875, 0.375, 0.25, 0.375, 0.25, 0.375, 0.25, 0.375, 0.25, 0.375, 0.375, 0.375, 0.375, 0.25, 0.5625, 0.25, 0.5625, 0.125, 0.5625, 0.125, 0.5625, 0.125, 0.5, 0.125, 0.5625, 0.25, 0.5625, 0.25, 0.5, 0.125, 0.5625, 0.125, 0.5625, 0.25, 0.5625, 0.25, 0.5625, 0.25, 0.5625, 0.25, 0.5625, 0.125, 0.5625, 0.125, 0.5625, 0.375, 0.375, 0.375, 0.375, 0.375, 0.375, 0.375, 0.375, 0.375, 0.1875, 0.375, 0.1875, 0.375, 0.1875, 0.375, 0.1875, 0.25, 0.5625, 0.25, 0.5625, 0.25, 0.5625, 0.25, 0.5625, 0.25, 0.5, 0.25, 0.5, 0.25, 0.5625, 0.25, 0.5625, 0.25, 0.5625, 0.25, 0.5625, 0.25, 0.5625, 0.25, 0.5625, 0.25, 0.5625, 0.25, 0.5625, 0.25, 0.5625, 0.25, 0.5625, 0.25, 0.5, 0.25, 0.5, 0.25, 0.5625, 0.25, 0.5625, 0.25, 0.5625, 0.25, 0.5625, 0.25, 0.5625, 0.25, 0.5625, 0.25, 0.5625, 0.25, 0.5625, 0.25, 0.5, 0.25, 0.5, 0.25, 0.5625, 0.25, 0.5625, 0.25, 0.5, 0.25, 0.5, 0.25, 0.5625, 0.25, 0.5625, 0.25, 0.5625, 0.25, 0.5625, 0.25, 0.5, 0.25, 0.5, 0.25, 0.5625, 0.25, 0.5625, 0.25, 0.5625, 0.25, 0.5625, 0.25, 0.5625, 0.25, 0.5625, 0.25, 0.5625, 0.25, 0.5625, 0.25, 0.5625, 0.25, 0.5625, 0.375, 0.375, 0.375, 0.375, 0.375, 0.375, 0.375, 0.375, 0.25, 0.5, 0.25, 0.5, 0.25, 0.5625, 0.25, 0.5625, 0.375, 0.125, 0.375, 0.125, 0.375, 0.1875, 0.375, 0.1875, 0.375, 0.1875, 0.375, 0.1875, 0.375, 0.25, 0.375, 0.25, 0.25, 0.5625, 0.25, 0.5625, 0.25, 0.625, 0.25, 0.625, 0.375, 0.25, 0.375, 0.25, 0.375, 0.375, 0.375, 0.375, 0.25, 0.5625, 0.25, 0.5625, 0.125, 0.5625, 0.125, 0.5625, 0.375, 0.25, 0.375, 0.25, 0.375, 0.375, 0.375, 0.375, 0.375, 0.1875, 0.375, 0.1875, 0.375, 0.25, 0.375, 0.25, 0.25, 0.5625, 0.25, 0.5625, 0.25, 0.5625, 0.25, 0.5625, 0.25, 0.5, 0.25, 0.5, 0.25, 0.5625, 0.25, 0.5625, 0.375, 0.1875, 0.375, 0.1875, 0.375, 0.1875, 0.375, 0.1875, 0.25, 0.5625, 0.25, 0.5625, 0.25, 0.5625, 0.25, 0.5625, 0.375, 0.1875, 0.375, 0.1875, 0.375, 0.25, 0.375, 0.25, 0.375, 0.1875, 0.375, 0.1875, 0.375, 0.1875, 0.375, 0.1875, 0.25, 0.5625, 0.25, 0.5625, 0.125, 0.5625, 0.125, 0.5625, 0.25, 0.5, 0.25, 0.5, 0.25, 0.5625, 0.25, 0.5625, 0.375, 0.25, 0.375, 0.25, 0.375, 0.375, 0.375, 0.375, 0.25, 0.5, 0.25, 0.5, 0.25, 0.5, 0.25, 0.5, 0.375, 0.25, 0.375, 0.25, 0.375, 0.25, 0.375, 0.25, 0.375, 0.25, 0.375, 0.25, 0.375, 0.25, 0.375, 0.25, 0.375, 0.375, 0.375, 0.375, 0.375, 0.25, 0.375, 0.25, 0.25, 0.5, 0.25, 0.5, 0.25, 0.5, 0.25, 0.5, 0.375, 0.25, 0.375, 0.25, 0.375, 0.375, 0.375, 0.375, 0.375, 0.25, 0.375, 0.25, 0.375, 0.375, 0.375, 0.375, 0.25, 0.5, 0.25, 0.5, 0.25, 0.5, 0.25, 0.5, 0.375, 0.375, 0.375, 0.375, 0.375, 0.25, 0.375, 0.25, 0.375, 0.25, 0.375, 0.25, 0.375, 0.25, 0.375, 0.25, 0.375, 0.25, 0.375, 0.25, 0.375, 0.25, 0.375, 0.25, 0.25, 0.5, 0.25, 0.5, 0.25, 0.5, 0.25, 0.5])
me_cube_002.update()
arm_armature = bpy.data.armatures.new('Armature')  # bones are not reproduced

# ---- objects
ob_cube = bpy.data.objects.new('Cube', me_cube_002)
ob_armature = bpy.data.objects.new('Armature', arm_armature)

# ---- transforms, parenting, visibility, modifiers, constraints
ob_cube.parent = ob_armature
ob_cube.matrix_parent_inverse = Matrix(((1.0, -0.0, -0.0, -0.0), (-0.0, 1.0, 0.0, 0.000164), (-0.0, -0.0, 1.0, -8.226), (-0.0, 0.0, -0.0, 1.0)))
ob_cube.location = (0.0, -0.000164, 0.0001355)
_vg = ob_cube.vertex_groups.new(name='Lower_torso')
for _i, _w in zip([25, 26, 27, 28, 31, 33, 34, 37, 38, 39, 40, 41, 42, 43, 44, 83, 84, 85, 87, 88, 89, 90, 91, 92, 93, 94, 95, 96, 127, 128, 129, 130, 131, 132, 170, 171, 174, 176, 177, 178, 179, 218, 219, 220, 222, 223, 224, 225, 226, 227, 228, 229, 260, 261, 262, 263], [0.07162, 0.08469, 0.7625, 0.741, 0.02756, 0.07617, 0.0758, 0.861, 0.9511, 0.9787, 0.8574, 0.3269, 0.9238, 0.9014, 0.3097, 0.218, 0.1543, 0.04051, 0.08647, 0.08212, 0.9235, 0.9293, 0.6753, 0.6983, 0.6536, 0.7691, 0.2546, 0.3294, 0.9902, 0.8811, 0.9159, 0.9751, 0.9448, 0.9366, 0.07156, 0.08463, 0.07625, 0.8611, 0.8575, 0.3269, 0.3096, 0.2181, 0.1544, 0.04049, 0.08646, 0.08211, 0.9236, 0.9294, 0.6754, 0.6984, 0.6536, 0.2548, 0.8811, 0.916, 0.9449, 0.9366]): _vg.add([_i], _w, 'REPLACE')
_vg = ob_cube.vertex_groups.new(name='Upper_torso')
for _i, _w in zip([0, 2, 4, 6, 7, 9, 10, 13, 14, 15, 16, 17, 18, 19, 20, 21, 22, 23, 24, 29, 30, 31, 32, 33, 34, 35, 36, 38, 40, 72, 73, 76, 77, 78, 79, 80, 81, 82, 85, 86, 87, 88, 89, 90, 157, 159, 161, 162, 164, 165, 166, 167, 168, 169, 172, 173, 174, 175, 177, 207, 208, 211, 212, 213, 214, 215, 216, 217, 220, 221, 222, 223, 224, 225], [0.3287, 0.1635, 0.8856, 0.03378, 0.4399, 0.01458, 0.1593, 0.3233, 0.004128, 0.03068, 0.07584, 0.1498, 0.1819, 0.9597, 0.9548, 0.8655, 0.9922, 0.875, 0.8728, 0.1215, 0.9377, 0.8853, 0.04344, 0.09365, 0.8424, 0.9182, 0.06453, 0.02825, 0.008544, 0.1454, 0.7476, 0.2921, 0.006681, 0.06911, 0.7364, 0.7255, 0.8906, 0.9714, 0.6717, 0.7606, 0.6604, 0.7161, 0.05233, 0.01447, 0.3285, 0.1635, 0.03369, 0.4399, 0.01455, 0.03061, 0.1499, 0.1821, 0.8656, 0.8729, 0.1216, 0.04356, 0.09378, 0.06464, 0.008553, 0.1454, 0.7477, 0.292, 0.006668, 0.06909, 0.7365, 0.7256, 0.8907, 0.9715, 0.6718, 0.7607, 0.6605, 0.7163, 0.05232, 0.01445]): _vg.add([_i], _w, 'REPLACE')
_vg = ob_cube.vertex_groups.new(name='Head')
for _i, _w in zip([0, 1, 2, 3, 4, 5, 6, 7, 8, 9, 10, 11, 12, 13, 14, 15, 16, 21, 23, 24, 71, 72, 73, 74, 75, 76, 77, 78, 80, 81, 82, 157, 158, 159, 160, 161, 162, 163, 164, 165, 168, 169, 206, 207, 208, 209, 210, 211, 212, 213, 215, 216, 217], [0.6677, 0.9881, 0.8352, 0.9929, 0.1142, 0.9904, 0.9576, 0.5577, 0.9944, 0.9675, 0.8391, 0.9963, 0.9982, 0.6729, 0.9727, 0.9594, 0.9239, 0.05456, 0.114, 0.07284, 0.9894, 0.8532, 0.2514, 0.9952, 0.9975, 0.7045, 0.9715, 0.9306, 0.003999, 0.08963, 0.01221, 0.6678, 0.9882, 0.8352, 0.9929, 0.9577, 0.5577, 0.9944, 0.9675, 0.9594, 0.05453, 0.07279, 0.9894, 0.8532, 0.2513, 0.9952, 0.9975, 0.7046, 0.9715, 0.9306, 0.003957, 0.08957, 0.01215]): _vg.add([_i], _w, 'REPLACE')
_vg = ob_cube.vertex_groups.new(name='arm1.L')
for _i, _w in zip([17, 18, 21, 24, 29, 30, 31, 32, 33, 34, 35, 36, 37, 40, 45, 46, 47, 48, 49, 50, 52, 79, 80, 85, 86, 87, 88, 90, 145, 146, 147, 148, 149, 150, 152, 153], [0.8396, 0.805, 0.07814, 0.05009, 0.8681, 0.001036, 0.02058, 0.9474, 0.827, 0.02907, 0.007964, 0.9177, 0.1036, 0.09858, 0.9848, 0.9701, 0.73, 0.1177, 0.08865, 0.6904, 0.006709, 0.2408, 0.2296, 0.2672, 0.2063, 0.2399, 0.1942, 0.01469, 0.9868, 0.9206, 0.9458, 0.9669, 0.9795, 0.9853, 0.0886, 0.0609]): _vg.add([_i], _w, 'REPLACE')
_vg = ob_cube.vertex_groups.new(name='arm2.l')
for _i, _w in zip([47, 48, 49, 50, 51, 52, 53, 55, 56, 62, 146, 147, 151, 152, 153, 154, 155, 156], [0.2697, 0.8798, 0.9099, 0.3098, 0.9715, 0.9708, 0.1865, 0.04725, 0.1882, 0.000597, 0.07973, 0.05733, 0.9618, 0.9099, 0.8933, 0.949, 0.9554, 0.9121]): _vg.add([_i], _w, 'REPLACE')
_vg = ob_cube.vertex_groups.new(name='hand.l')
for _i, _w in zip([53, 54, 55, 56, 57, 58, 59, 60, 61, 62, 63, 64, 65, 66, 67, 68, 69, 70, 151, 153, 154, 155, 156], [0.808, 0.9813, 0.9529, 0.8041, 0.9763, 0.9784, 0.9763, 0.997, 0.993, 0.9737, 0.9963, 0.997, 0.9939, 0.9991, 0.9986, 0.9923, 0.999, 0.9989, 0.03902, 0.04145, 0.03854, 0.04173, 0.087]): _vg.add([_i], _w, 'REPLACE')
_vg = ob_cube.vertex_groups.new(name='arm1.L.001.R')
for _i, _w in zip([30, 31, 34, 35, 166, 167, 168, 169, 172, 173, 174, 175, 176, 177, 180, 181, 182, 183, 184, 185, 187, 214, 215, 220, 221, 222, 223, 225, 276, 277, 278, 279, 280, 281, 283, 284], [0.001006, 0.02055, 0.02903, 0.007926, 0.8394, 0.8048, 0.07808, 0.05004, 0.8679, 0.9473, 0.8268, 0.9176, 0.1036, 0.09854, 0.9848, 0.9701, 0.7296, 0.1177, 0.08882, 0.6901, 0.006602, 0.2407, 0.2295, 0.2671, 0.2062, 0.2398, 0.1941, 0.01462, 0.9868, 0.9207, 0.9459, 0.9668, 0.9795, 0.9853, 0.08865, 0.06097]): _vg.add([_i], _w, 'REPLACE')
_vg = ob_cube.vertex_groups.new(name='arm2.l.001.R')
for _i, _w in zip([182, 183, 184, 185, 186, 187, 188, 190, 191, 197, 277, 278, 282, 283, 284, 285, 286, 287], [0.2701, 0.8797, 0.9097, 0.31, 0.9715, 0.9709, 0.1864, 0.04729, 0.1882, 0.0006703, 0.07963, 0.05724, 0.9617, 0.9098, 0.8932, 0.949, 0.9555, 0.9122]): _vg.add([_i], _w, 'REPLACE')
_vg = ob_cube.vertex_groups.new(name='hand.l.001.R')
for _i, _w in zip([188, 189, 190, 191, 192, 193, 194, 195, 196, 197, 198, 199, 200, 201, 202, 203, 204, 205, 282, 284, 285, 286, 287], [0.808, 0.9814, 0.9529, 0.8041, 0.9764, 0.9784, 0.9763, 0.997, 0.993, 0.9737, 0.9963, 0.997, 0.9939, 0.9991, 0.9986, 0.9923, 0.999, 0.9989, 0.03909, 0.04153, 0.03856, 0.04156, 0.08687]): _vg.add([_i], _w, 'REPLACE')
_vg = ob_cube.vertex_groups.new(name='leg1.l')
for _i, _w in zip([25, 26, 27, 28, 41, 42, 43, 44, 83, 84, 91, 92, 93, 94, 95, 96, 97, 98, 99, 100, 101, 102, 128, 129, 131, 132, 133, 134, 135, 136, 137, 138, 139, 140, 141, 142, 143, 144, 219, 228, 229], [0.9225, 0.909, 0.1187, 0.1294, 0.6642, 0.0255, 0.04816, 0.6802, 0.7599, 0.8187, 0.307, 0.2848, 0.2422, 0.1154, 0.6015, 0.3353, 0.9681, 0.9726, 0.9821, 0.9801, 0.9845, 0.9816, 0.0964, 0.0688, 0.03552, 0.04622, 0.01178, 0.007606, 0.01176, 0.05414, 0.05352, 0.008287, 0.9942, 0.9962, 0.9959, 0.975, 0.9786, 0.9813, 0.003428, 0.1041, 0.1439]): _vg.add([_i], _w, 'REPLACE')
_vg = ob_cube.vertex_groups.new(name='leg2.l')
for _i, _w in zip([97, 98, 106, 107, 108, 133, 134, 135, 136, 137, 138], [0.01142, 0.002911, 0.045, 0.01161, 0.03369, 0.9404, 0.9288, 0.9417, 0.9157, 0.9153, 0.9335]): _vg.add([_i], _w, 'REPLACE')
_vg = ob_cube.vertex_groups.new(name='leg3.l')
for _i, _w in zip([103, 104, 105, 106, 107, 108, 109, 110, 111, 112, 114, 122, 123, 124, 134, 135, 138], [0.8102, 0.928, 0.9437, 0.8299, 0.2029, 0.7326, 0.1091, 0.5099, 0.5062, 0.5089, 0.1454, 0.08615, 0.0947, 0.006272, 0.009749, 0.001533, 0.01529]): _vg.add([_i], _w, 'REPLACE')
_vg = ob_cube.vertex_groups.new(name='foot.l')
for _i, _w in zip([103, 104, 105, 106, 107, 108, 109, 110, 111, 112, 113, 114, 115, 116, 117, 118, 119, 120, 121, 122, 123, 124, 125, 126], [0.1664, 0.05438, 0.01851, 0.1201, 0.7652, 0.2235, 0.8886, 0.4884, 0.4923, 0.485, 0.9838, 0.8479, 0.9857, 0.9973, 0.9901, 0.9878, 0.9981, 0.9983, 0.9957, 0.9076, 0.9022, 0.9711, 0.9993, 0.9855]): _vg.add([_i], _w, 'REPLACE')
_vg = ob_cube.vertex_groups.new(name='leg1.l.001.R')
for _i, _w in zip([27, 28, 42, 43, 84, 93, 94, 95, 96, 170, 171, 178, 179, 218, 219, 226, 227, 228, 229, 230, 231, 232, 233, 234, 235, 260, 261, 262, 263, 264, 265, 266, 267, 268, 269, 270, 271, 272, 273, 274, 275], [0.1187, 0.1294, 0.02547, 0.04813, 0.003363, 0.1041, 0.1154, 0.1437, 0.3351, 0.9225, 0.9091, 0.6642, 0.6802, 0.7599, 0.8186, 0.3069, 0.2847, 0.2421, 0.6012, 0.9681, 0.9726, 0.9821, 0.98, 0.9845, 0.9815, 0.09636, 0.06876, 0.03545, 0.04615, 0.01181, 0.007513, 0.0118, 0.05422, 0.05359, 0.008185, 0.9942, 0.9962, 0.9959, 0.975, 0.9786, 0.9813]): _vg.add([_i], _w, 'REPLACE')
_vg = ob_cube.vertex_groups.new(name='leg2.l.001.R')
for _i, _w in zip([230, 231, 239, 240, 241, 264, 265, 266, 267, 268, 269], [0.01131, 0.002805, 0.04515, 0.01165, 0.03384, 0.9404, 0.9289, 0.9416, 0.9156, 0.9151, 0.9336]): _vg.add([_i], _w, 'REPLACE')
_vg = ob_cube.vertex_groups.new(name='leg3.l.001.R')
for _i, _w in zip([236, 237, 238, 239, 240, 241, 242, 243, 244, 245, 247, 255, 256, 257, 265, 266, 269], [0.8106, 0.9283, 0.9436, 0.8295, 0.203, 0.7323, 0.109, 0.5098, 0.5062, 0.5089, 0.1456, 0.08623, 0.09462, 0.006128, 0.009664, 0.001552, 0.01518]): _vg.add([_i], _w, 'REPLACE')
_vg = ob_cube.vertex_groups.new(name='foot.l.001.R')
for _i, _w in zip([236, 237, 238, 239, 240, 241, 242, 243, 244, 245, 246, 247, 248, 249, 250, 251, 252, 253, 254, 255, 256, 257, 258, 259], [0.166, 0.05415, 0.01864, 0.1204, 0.7651, 0.2238, 0.8887, 0.4884, 0.4923, 0.485, 0.9838, 0.8477, 0.9858, 0.9973, 0.9901, 0.9879, 0.9981, 0.9983, 0.9956, 0.9075, 0.9023, 0.9711, 0.9993, 0.9855]): _vg.add([_i], _w, 'REPLACE')
_m = ob_cube.modifiers.new('Armature', 'ARMATURE')
_m.object = ob_armature
ob_armature.location = (0.0, -0.000164, 8.226)

# ---- collection membership
col_collection.objects.link(ob_cube)
col_collection.objects.link(ob_armature)

# ---- scene / render settings (as saved in the file)
scene.frame_start = 1; scene.frame_end = 250; scene.frame_set(1)
scene.render.engine = 'BLENDER_EEVEE_NEXT'
scene.cycles.sampling_pattern = 'TABULATED_SOBOL'
bpy.context.view_layer.update()

# ---- added for rendering (the .blend has no active camera and no usable light): camera, sun
cam_auto = bpy.data.cameras.new('AutoCamera')
cam_auto.lens = 50.0
cam_auto.sensor_width = 36.0
cam_auto.clip_end = 1000.0
ob_auto_camera = bpy.data.objects.new('AutoCamera', cam_auto)
scene.collection.objects.link(ob_auto_camera)
ob_auto_camera.location = (17.2232, -21.0787, 22.1829)
ob_auto_camera.rotation_euler = (1.09748, -7.21219e-08, 0.694738)
scene.camera = ob_auto_camera
light_auto_sun = bpy.data.lights.new('AutoSun', 'SUN')
light_auto_sun.energy = 3.0
light_auto_sun.angle = 0.0523599
ob_auto_sun = bpy.data.objects.new('AutoSun', light_auto_sun)
scene.collection.objects.link(ob_auto_sun)
ob_auto_sun.rotation_euler = (0.872665, 0.174533, 0.523599)
bpy.context.view_layer.update()
